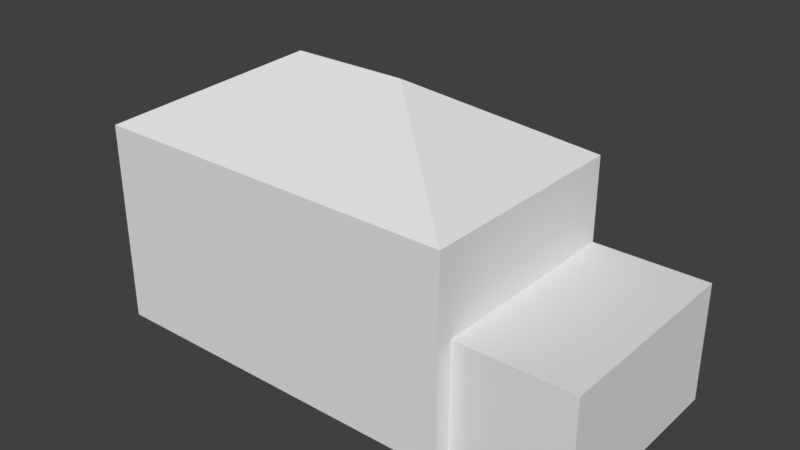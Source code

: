 # Source: Base_House_Model_with_Empties.blend  (saved by Blender 2.78.0; exported with 4.5.12 LTS)
import bpy
from mathutils import Matrix  # noqa: F401  (used for matrix-valued properties, if any)

bpy.ops.wm.read_factory_settings(use_empty=True)
scene = bpy.context.scene
scene.name = 'Scene'

# ---- collections
col_collection_1 = bpy.data.collections.new('Collection 1'); scene.collection.children.link(col_collection_1)

# ---- world
world_world = bpy.data.worlds.new('World'); scene.world = world_world
world_world.color = (0.05088, 0.05088, 0.05088)
world_world.use_sun_shadow = False
world_world.sun_shadow_jitter_overblur = 0.0
world_world.cycles.sampling_method = 'MANUAL'

# ---- meshes
me_cube = bpy.data.meshes.new('Cube')
me_cube.from_pydata([(-1.305, -9.378, -63.06), (-1.305, -9.378, -16.2), (-1.305, 9.378, -63.06), (-1.305, 9.378, -16.2), (0.6949, -9.378, -63.06), (0.6949, -9.378, -16.2), (0.6949, 9.378, -63.06), (0.6949, 9.378, -16.2), (-0.6101, -2.384e-07, -3.815e-06), (-1.192e-07, -2.384e-07, -3.815e-06), (-1.305, -9.378, -35.72), (-1.305, 9.378, -35.72), (0.6949, 9.378, -35.72), (0.6949, -9.378, -35.72), (-1.305, -8.03, -63.06), (-1.305, -8.03, -16.2), (0.6949, -8.03, -63.06), (0.6949, -8.03, -16.2), (0.6949, -8.03, -35.72), (-1.305, -8.03, -35.72), (1.305, 9.378, -35.72), (1.305, 9.378, -63.06), (1.305, -8.03, -63.06), (1.305, -8.03, -35.72)], [], [(19, 15, 3, 11), (11, 3, 7, 12), (18, 17, 5, 13), (13, 5, 1, 10), (14, 16, 4, 0), (3, 15, 1, 8), (1, 5, 9, 8), (7, 3, 8, 9), (5, 17, 7, 9), (4, 13, 10, 0), (16, 18, 13, 4), (2, 11, 12, 6), (14, 19, 11, 2), (0, 10, 19, 14), (16, 6, 21, 22), (2, 6, 16, 14), (12, 7, 17, 18), (10, 1, 15, 19), (21, 20, 23, 22), (12, 18, 23, 20), (18, 16, 22, 23), (6, 12, 20, 21)])
me_cube.use_remesh_preserve_volume = False
me_cube.use_remesh_preserve_attributes = False
me_cube.use_mirror_vertex_groups = False
me_cube.update()

# ---- objects
ob_cube_001 = bpy.data.objects.new('Cube.001', me_cube)
ob_empty_001 = bpy.data.objects.new('Empty.001', None)
ob_empty = bpy.data.objects.new('Empty', None)

# ---- transforms, parenting, visibility, modifiers, constraints
ob_cube_001.location = (68.58, 0.0, 82.18)
ob_cube_001.scale = (43.52, 2.762, 1.0)
ob_cube_001.lineart.crease_threshold = 0.0
ob_empty_001.location = (28.12, 51.55, 12.14)
ob_empty_001.rotation_euler = (1.571, 0.0, -1.571)
ob_empty_001.scale = (79.18, 79.18, 79.18)
ob_empty_001.empty_display_type = 'IMAGE'
ob_empty_001.empty_image_offset = (0.0, 0.0)
ob_empty_001.color = (1.0, 1.0, 1.0, 0.4)
ob_empty_001.show_in_front = True
ob_empty_001.lineart.crease_threshold = 0.0
ob_empty.location = (3.972, 2.378, 0.0)
ob_empty.rotation_euler = (1.571, 0.0, 0.0)
ob_empty.scale = (123.0, 123.0, 123.0)
ob_empty.empty_display_type = 'IMAGE'
ob_empty.empty_image_offset = (0.0, 0.0)
ob_empty.color = (1.0, 1.0, 1.0, 0.65)
ob_empty.show_in_front = True
ob_empty.lineart.crease_threshold = 0.0

# ---- collection membership
col_collection_1.objects.link(ob_cube_001)
col_collection_1.objects.link(ob_empty_001)
col_collection_1.objects.link(ob_empty)

# ---- scene / render settings (as saved in the file)
scene.frame_start = 0; scene.frame_end = 0; scene.frame_set(0)
scene.render.engine = 'BLENDER_EEVEE_NEXT'
scene.render.resolution_percentage = 50
scene.render.dither_intensity = 0.0
scene.cycles.use_denoising = False
scene.cycles.samples = 128
scene.cycles.sampling_pattern = 'TABULATED_SOBOL'
scene.cycles.light_sampling_threshold = 0.0
scene.cycles.use_adaptive_sampling = False
scene.cycles.use_light_tree = False
scene.cycles.blur_glossy = 0.0
scene.cycles.sample_clamp_indirect = 0.0
scene.view_settings.view_transform = 'Standard'
bpy.context.view_layer.update()

# ---- added for rendering (the .blend has no active camera and no usable light): camera, sun
cam_auto = bpy.data.cameras.new('AutoCamera')
cam_auto.lens = 50.0
cam_auto.sensor_width = 36.0
cam_auto.clip_end = 2270.95
ob_auto_camera = bpy.data.objects.new('AutoCamera', cam_auto)
scene.collection.objects.link(ob_auto_camera)
ob_auto_camera.location = (197.97, -155.279, 154.169)
ob_auto_camera.rotation_euler = (1.09748, -7.21219e-08, 0.694738)
scene.camera = ob_auto_camera
light_auto_sun = bpy.data.lights.new('AutoSun', 'SUN')
light_auto_sun.energy = 3.0
light_auto_sun.angle = 0.0523599
ob_auto_sun = bpy.data.objects.new('AutoSun', light_auto_sun)
scene.collection.objects.link(ob_auto_sun)
ob_auto_sun.rotation_euler = (0.872665, 0.174533, 0.523599)
bpy.context.view_layer.update()
